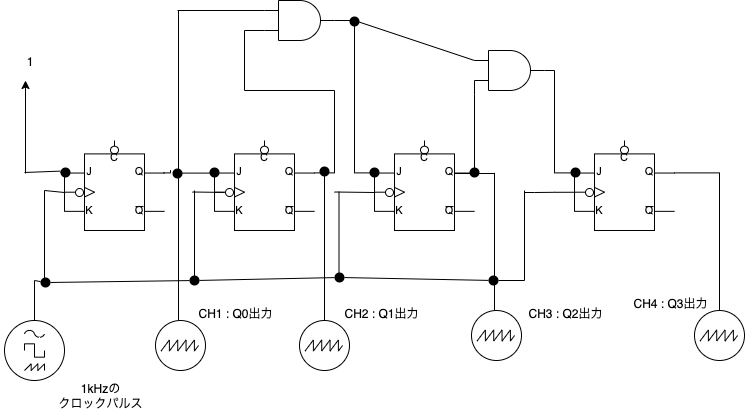

The diagram above was exported from draw.io. Its source (the exported page's mxGraphModel, read from the mxfile embedded in the PNG):
<mxGraphModel dx="872" dy="589" grid="0" gridSize="10" guides="1" tooltips="1" connect="1" arrows="1" fold="1" page="1" pageScale="1" pageWidth="827" pageHeight="1169" math="0" shadow="0">
  <root>
    <mxCell id="0" />
    <mxCell id="1" parent="0" />
    <mxCell id="f4ML7pkum8IvRiTOveHO-10" style="edgeStyle=orthogonalEdgeStyle;rounded=0;orthogonalLoop=1;jettySize=auto;html=1;exitX=1;exitY=0.36;exitDx=0;exitDy=0;exitPerimeter=0;entryX=0;entryY=0.36;entryDx=0;entryDy=0;entryPerimeter=0;endArrow=none;endFill=0;startArrow=none;" edge="1" parent="1">
      <mxGeometry relative="1" as="geometry">
        <mxPoint x="187" y="242.60000000000002" as="sourcePoint" />
        <mxPoint x="220" y="245.39999999999998" as="targetPoint" />
      </mxGeometry>
    </mxCell>
    <mxCell id="f4ML7pkum8IvRiTOveHO-1" value="" style="verticalLabelPosition=bottom;shadow=0;dashed=0;align=center;html=1;verticalAlign=top;shape=mxgraph.electrical.logic_gates.jk_flip-flop_with_clear_2;" vertex="1" parent="1">
      <mxGeometry x="70" y="210" width="100" height="90" as="geometry" />
    </mxCell>
    <mxCell id="f4ML7pkum8IvRiTOveHO-35" style="edgeStyle=orthogonalEdgeStyle;rounded=0;orthogonalLoop=1;jettySize=auto;html=1;exitX=1;exitY=0.36;exitDx=0;exitDy=0;exitPerimeter=0;entryX=0;entryY=0.75;entryDx=0;entryDy=0;entryPerimeter=0;endArrow=none;endFill=0;" edge="1" parent="1" source="f4ML7pkum8IvRiTOveHO-2" target="f4ML7pkum8IvRiTOveHO-30">
      <mxGeometry relative="1" as="geometry" />
    </mxCell>
    <mxCell id="f4ML7pkum8IvRiTOveHO-2" value="" style="verticalLabelPosition=bottom;shadow=0;dashed=0;align=center;html=1;verticalAlign=top;shape=mxgraph.electrical.logic_gates.jk_flip-flop_with_clear_2;" vertex="1" parent="1">
      <mxGeometry x="220" y="210" width="100" height="90" as="geometry" />
    </mxCell>
    <mxCell id="f4ML7pkum8IvRiTOveHO-42" style="edgeStyle=orthogonalEdgeStyle;rounded=0;orthogonalLoop=1;jettySize=auto;html=1;exitX=0;exitY=0.575;exitDx=0;exitDy=0;exitPerimeter=0;endArrow=none;endFill=0;" edge="1" parent="1" source="f4ML7pkum8IvRiTOveHO-5">
      <mxGeometry relative="1" as="geometry">
        <mxPoint x="540" y="262" as="targetPoint" />
      </mxGeometry>
    </mxCell>
    <mxCell id="f4ML7pkum8IvRiTOveHO-63" style="edgeStyle=orthogonalEdgeStyle;rounded=0;orthogonalLoop=1;jettySize=auto;html=1;exitX=1;exitY=0.36;exitDx=0;exitDy=0;exitPerimeter=0;entryX=0.5;entryY=0;entryDx=0;entryDy=0;entryPerimeter=0;endArrow=none;endFill=0;" edge="1" parent="1" source="f4ML7pkum8IvRiTOveHO-5" target="f4ML7pkum8IvRiTOveHO-43">
      <mxGeometry relative="1" as="geometry" />
    </mxCell>
    <mxCell id="f4ML7pkum8IvRiTOveHO-5" value="" style="verticalLabelPosition=bottom;shadow=0;dashed=0;align=center;html=1;verticalAlign=top;shape=mxgraph.electrical.logic_gates.jk_flip-flop_with_clear_2;" vertex="1" parent="1">
      <mxGeometry x="580" y="210" width="100" height="90" as="geometry" />
    </mxCell>
    <mxCell id="f4ML7pkum8IvRiTOveHO-40" style="edgeStyle=orthogonalEdgeStyle;rounded=0;orthogonalLoop=1;jettySize=auto;html=1;exitX=1;exitY=0.36;exitDx=0;exitDy=0;exitPerimeter=0;entryX=0;entryY=0.75;entryDx=0;entryDy=0;entryPerimeter=0;endArrow=none;endFill=0;" edge="1" parent="1" source="f4ML7pkum8IvRiTOveHO-6" target="f4ML7pkum8IvRiTOveHO-29">
      <mxGeometry relative="1" as="geometry">
        <Array as="points">
          <mxPoint x="480" y="164" />
          <mxPoint x="480" y="164" />
        </Array>
      </mxGeometry>
    </mxCell>
    <mxCell id="f4ML7pkum8IvRiTOveHO-6" value="" style="verticalLabelPosition=bottom;shadow=0;dashed=0;align=center;html=1;verticalAlign=top;shape=mxgraph.electrical.logic_gates.jk_flip-flop_with_clear_2;" vertex="1" parent="1">
      <mxGeometry x="380" y="210" width="100" height="90" as="geometry" />
    </mxCell>
    <mxCell id="f4ML7pkum8IvRiTOveHO-11" value="" style="perimeter=ellipsePerimeter;verticalLabelPosition=bottom;shadow=0;dashed=0;align=center;html=1;verticalAlign=top;shape=mxgraph.electrical.instruments.oscilloscope;" vertex="1" parent="1">
      <mxGeometry x="161" y="390" width="50" height="50" as="geometry" />
    </mxCell>
    <mxCell id="f4ML7pkum8IvRiTOveHO-12" value="" style="perimeter=ellipsePerimeter;verticalLabelPosition=bottom;shadow=0;dashed=0;align=center;html=1;verticalAlign=top;shape=mxgraph.electrical.instruments.oscilloscope;" vertex="1" parent="1">
      <mxGeometry x="305" y="390" width="50" height="50" as="geometry" />
    </mxCell>
    <mxCell id="f4ML7pkum8IvRiTOveHO-13" value="" style="perimeter=ellipsePerimeter;verticalLabelPosition=bottom;shadow=0;dashed=0;align=center;html=1;verticalAlign=top;shape=mxgraph.electrical.instruments.oscilloscope;" vertex="1" parent="1">
      <mxGeometry x="477" y="380" width="50" height="50" as="geometry" />
    </mxCell>
    <mxCell id="f4ML7pkum8IvRiTOveHO-14" value="" style="perimeter=ellipsePerimeter;verticalLabelPosition=bottom;shadow=0;dashed=0;align=center;html=1;verticalAlign=top;shape=mxgraph.electrical.instruments.signal_generator;" vertex="1" parent="1">
      <mxGeometry x="10" y="390" width="60" height="60" as="geometry" />
    </mxCell>
    <mxCell id="f4ML7pkum8IvRiTOveHO-15" value="" style="endArrow=none;html=1;rounded=0;" edge="1" parent="1">
      <mxGeometry width="50" height="50" relative="1" as="geometry">
        <mxPoint x="40" y="390" as="sourcePoint" />
        <mxPoint x="40" y="350" as="targetPoint" />
      </mxGeometry>
    </mxCell>
    <mxCell id="f4ML7pkum8IvRiTOveHO-16" value="" style="endArrow=none;html=1;rounded=0;startArrow=none;" edge="1" parent="1" source="f4ML7pkum8IvRiTOveHO-68">
      <mxGeometry width="50" height="50" relative="1" as="geometry">
        <mxPoint x="40" y="350" as="sourcePoint" />
        <mxPoint x="530" y="350" as="targetPoint" />
      </mxGeometry>
    </mxCell>
    <mxCell id="f4ML7pkum8IvRiTOveHO-18" value="" style="endArrow=none;html=1;rounded=0;" edge="1" parent="1">
      <mxGeometry width="50" height="50" relative="1" as="geometry">
        <mxPoint x="50" y="350" as="sourcePoint" />
        <mxPoint x="50" y="260" as="targetPoint" />
      </mxGeometry>
    </mxCell>
    <mxCell id="f4ML7pkum8IvRiTOveHO-19" value="" style="endArrow=none;html=1;rounded=0;" edge="1" parent="1">
      <mxGeometry width="50" height="50" relative="1" as="geometry">
        <mxPoint x="50" y="260" as="sourcePoint" />
        <mxPoint x="70" y="262" as="targetPoint" />
      </mxGeometry>
    </mxCell>
    <mxCell id="f4ML7pkum8IvRiTOveHO-20" value="" style="endArrow=none;html=1;rounded=0;" edge="1" parent="1">
      <mxGeometry width="50" height="50" relative="1" as="geometry">
        <mxPoint x="200" y="350" as="sourcePoint" />
        <mxPoint x="200" y="260" as="targetPoint" />
      </mxGeometry>
    </mxCell>
    <mxCell id="f4ML7pkum8IvRiTOveHO-22" value="" style="endArrow=none;html=1;rounded=0;startArrow=none;" edge="1" parent="1" source="f4ML7pkum8IvRiTOveHO-48">
      <mxGeometry width="50" height="50" relative="1" as="geometry">
        <mxPoint x="198" y="261.5" as="sourcePoint" />
        <mxPoint x="238" y="262" as="targetPoint" />
      </mxGeometry>
    </mxCell>
    <mxCell id="f4ML7pkum8IvRiTOveHO-23" value="" style="endArrow=none;html=1;rounded=0;" edge="1" parent="1">
      <mxGeometry width="50" height="50" relative="1" as="geometry">
        <mxPoint x="344.5" y="351" as="sourcePoint" />
        <mxPoint x="344.5" y="261" as="targetPoint" />
      </mxGeometry>
    </mxCell>
    <mxCell id="f4ML7pkum8IvRiTOveHO-24" value="" style="endArrow=none;html=1;rounded=0;" edge="1" parent="1">
      <mxGeometry width="50" height="50" relative="1" as="geometry">
        <mxPoint x="340" y="261.5" as="sourcePoint" />
        <mxPoint x="380" y="262" as="targetPoint" />
      </mxGeometry>
    </mxCell>
    <mxCell id="f4ML7pkum8IvRiTOveHO-25" value="" style="endArrow=none;html=1;rounded=0;" edge="1" parent="1">
      <mxGeometry width="50" height="50" relative="1" as="geometry">
        <mxPoint x="530" y="350" as="sourcePoint" />
        <mxPoint x="530" y="260" as="targetPoint" />
      </mxGeometry>
    </mxCell>
    <mxCell id="f4ML7pkum8IvRiTOveHO-27" value="" style="endArrow=none;html=1;rounded=0;" edge="1" parent="1">
      <mxGeometry width="50" height="50" relative="1" as="geometry">
        <mxPoint x="530" y="262" as="sourcePoint" />
        <mxPoint x="540" y="262" as="targetPoint" />
      </mxGeometry>
    </mxCell>
    <mxCell id="f4ML7pkum8IvRiTOveHO-61" style="edgeStyle=orthogonalEdgeStyle;rounded=0;orthogonalLoop=1;jettySize=auto;html=1;exitX=1;exitY=0.5;exitDx=0;exitDy=0;exitPerimeter=0;entryX=0;entryY=0.36;entryDx=0;entryDy=0;entryPerimeter=0;endArrow=none;endFill=0;" edge="1" parent="1" source="f4ML7pkum8IvRiTOveHO-29" target="f4ML7pkum8IvRiTOveHO-5">
      <mxGeometry relative="1" as="geometry">
        <Array as="points">
          <mxPoint x="560" y="140" />
          <mxPoint x="560" y="242" />
        </Array>
      </mxGeometry>
    </mxCell>
    <mxCell id="f4ML7pkum8IvRiTOveHO-29" value="" style="verticalLabelPosition=bottom;shadow=0;dashed=0;align=center;html=1;verticalAlign=top;shape=mxgraph.electrical.logic_gates.logic_gate;operation=and;" vertex="1" parent="1">
      <mxGeometry x="480" y="120" width="70" height="40" as="geometry" />
    </mxCell>
    <mxCell id="f4ML7pkum8IvRiTOveHO-33" style="edgeStyle=orthogonalEdgeStyle;rounded=0;orthogonalLoop=1;jettySize=auto;html=1;exitX=0;exitY=0.25;exitDx=0;exitDy=0;exitPerimeter=0;endArrow=none;endFill=0;" edge="1" parent="1" source="f4ML7pkum8IvRiTOveHO-30">
      <mxGeometry relative="1" as="geometry">
        <mxPoint x="183" y="80" as="targetPoint" />
        <mxPoint x="263" y="80" as="sourcePoint" />
      </mxGeometry>
    </mxCell>
    <mxCell id="f4ML7pkum8IvRiTOveHO-37" style="edgeStyle=orthogonalEdgeStyle;rounded=0;orthogonalLoop=1;jettySize=auto;html=1;exitX=1;exitY=0.5;exitDx=0;exitDy=0;exitPerimeter=0;endArrow=none;endFill=0;entryX=0;entryY=0.36;entryDx=0;entryDy=0;entryPerimeter=0;" edge="1" parent="1" target="f4ML7pkum8IvRiTOveHO-6">
      <mxGeometry relative="1" as="geometry">
        <mxPoint x="340" y="90" as="sourcePoint" />
        <mxPoint x="367" y="240" as="targetPoint" />
      </mxGeometry>
    </mxCell>
    <mxCell id="f4ML7pkum8IvRiTOveHO-30" value="" style="verticalLabelPosition=bottom;shadow=0;dashed=0;align=center;html=1;verticalAlign=top;shape=mxgraph.electrical.logic_gates.logic_gate;operation=and;" vertex="1" parent="1">
      <mxGeometry x="270" y="70" width="70" height="40" as="geometry" />
    </mxCell>
    <mxCell id="f4ML7pkum8IvRiTOveHO-31" value="" style="endArrow=none;html=1;rounded=0;" edge="1" parent="1">
      <mxGeometry width="50" height="50" relative="1" as="geometry">
        <mxPoint x="184" y="390" as="sourcePoint" />
        <mxPoint x="184" y="80" as="targetPoint" />
      </mxGeometry>
    </mxCell>
    <mxCell id="f4ML7pkum8IvRiTOveHO-36" value="" style="endArrow=none;html=1;rounded=0;exitX=0.5;exitY=0;exitDx=0;exitDy=0;exitPerimeter=0;" edge="1" parent="1" source="f4ML7pkum8IvRiTOveHO-12">
      <mxGeometry width="50" height="50" relative="1" as="geometry">
        <mxPoint x="330" y="380" as="sourcePoint" />
        <mxPoint x="330" y="240" as="targetPoint" />
      </mxGeometry>
    </mxCell>
    <mxCell id="f4ML7pkum8IvRiTOveHO-38" value="" style="endArrow=none;html=1;rounded=0;entryX=0;entryY=0.25;entryDx=0;entryDy=0;entryPerimeter=0;" edge="1" parent="1" target="f4ML7pkum8IvRiTOveHO-29">
      <mxGeometry width="50" height="50" relative="1" as="geometry">
        <mxPoint x="360" y="90" as="sourcePoint" />
        <mxPoint x="414" y="40" as="targetPoint" />
      </mxGeometry>
    </mxCell>
    <mxCell id="f4ML7pkum8IvRiTOveHO-41" value="" style="endArrow=none;html=1;rounded=0;entryX=1;entryY=0.36;entryDx=0;entryDy=0;entryPerimeter=0;" edge="1" parent="1">
      <mxGeometry width="50" height="50" relative="1" as="geometry">
        <mxPoint x="500" y="380" as="sourcePoint" />
        <mxPoint x="500" y="242.39999999999998" as="targetPoint" />
      </mxGeometry>
    </mxCell>
    <mxCell id="f4ML7pkum8IvRiTOveHO-43" value="" style="perimeter=ellipsePerimeter;verticalLabelPosition=bottom;shadow=0;dashed=0;align=center;html=1;verticalAlign=top;shape=mxgraph.electrical.instruments.oscilloscope;" vertex="1" parent="1">
      <mxGeometry x="700" y="380" width="50" height="50" as="geometry" />
    </mxCell>
    <mxCell id="f4ML7pkum8IvRiTOveHO-44" value="" style="verticalLabelPosition=bottom;shadow=0;dashed=0;align=center;html=1;verticalAlign=top;shape=mxgraph.electrical.logic_gates.inverting_contact;" vertex="1" parent="1">
      <mxGeometry x="390" y="257" width="10" height="10" as="geometry" />
    </mxCell>
    <mxCell id="f4ML7pkum8IvRiTOveHO-45" value="" style="verticalLabelPosition=bottom;shadow=0;dashed=0;align=center;html=1;verticalAlign=top;shape=mxgraph.electrical.logic_gates.inverting_contact;" vertex="1" parent="1">
      <mxGeometry x="590" y="257" width="10" height="10" as="geometry" />
    </mxCell>
    <mxCell id="f4ML7pkum8IvRiTOveHO-47" value="" style="verticalLabelPosition=bottom;shadow=0;dashed=0;align=center;html=1;verticalAlign=top;shape=mxgraph.electrical.logic_gates.inverting_contact;" vertex="1" parent="1">
      <mxGeometry x="80" y="257" width="10" height="10" as="geometry" />
    </mxCell>
    <mxCell id="f4ML7pkum8IvRiTOveHO-48" value="" style="verticalLabelPosition=bottom;shadow=0;dashed=0;align=center;html=1;verticalAlign=top;shape=mxgraph.electrical.logic_gates.inverting_contact;" vertex="1" parent="1">
      <mxGeometry x="230" y="257" width="10" height="10" as="geometry" />
    </mxCell>
    <mxCell id="f4ML7pkum8IvRiTOveHO-49" value="" style="endArrow=none;html=1;rounded=0;" edge="1" parent="1" target="f4ML7pkum8IvRiTOveHO-48">
      <mxGeometry width="50" height="50" relative="1" as="geometry">
        <mxPoint x="198" y="261.5" as="sourcePoint" />
        <mxPoint x="238" y="262" as="targetPoint" />
      </mxGeometry>
    </mxCell>
    <mxCell id="f4ML7pkum8IvRiTOveHO-50" value="" style="endArrow=none;html=1;rounded=0;" edge="1" parent="1">
      <mxGeometry width="50" height="50" relative="1" as="geometry">
        <mxPoint x="460" y="243" as="sourcePoint" />
        <mxPoint x="500" y="243" as="targetPoint" />
      </mxGeometry>
    </mxCell>
    <mxCell id="f4ML7pkum8IvRiTOveHO-56" style="edgeStyle=orthogonalEdgeStyle;rounded=0;orthogonalLoop=1;jettySize=auto;html=1;exitX=0;exitY=0.36;exitDx=0;exitDy=0;exitPerimeter=0;entryX=0;entryY=0.79;entryDx=0;entryDy=0;entryPerimeter=0;endArrow=none;endFill=0;" edge="1" parent="1" source="f4ML7pkum8IvRiTOveHO-1" target="f4ML7pkum8IvRiTOveHO-1">
      <mxGeometry relative="1" as="geometry" />
    </mxCell>
    <mxCell id="f4ML7pkum8IvRiTOveHO-57" value="" style="endArrow=classic;html=1;rounded=0;" edge="1" parent="1">
      <mxGeometry width="50" height="50" relative="1" as="geometry">
        <mxPoint x="31" y="243" as="sourcePoint" />
        <mxPoint x="31" y="150" as="targetPoint" />
      </mxGeometry>
    </mxCell>
    <mxCell id="f4ML7pkum8IvRiTOveHO-58" value="" style="endArrow=none;html=1;rounded=0;entryX=0;entryY=0.36;entryDx=0;entryDy=0;entryPerimeter=0;startArrow=none;" edge="1" parent="1" source="f4ML7pkum8IvRiTOveHO-79" target="f4ML7pkum8IvRiTOveHO-1">
      <mxGeometry width="50" height="50" relative="1" as="geometry">
        <mxPoint x="30" y="242" as="sourcePoint" />
        <mxPoint x="80" y="185" as="targetPoint" />
      </mxGeometry>
    </mxCell>
    <mxCell id="f4ML7pkum8IvRiTOveHO-59" style="edgeStyle=orthogonalEdgeStyle;rounded=0;orthogonalLoop=1;jettySize=auto;html=1;exitX=0;exitY=0.36;exitDx=0;exitDy=0;exitPerimeter=0;entryX=0;entryY=0.79;entryDx=0;entryDy=0;entryPerimeter=0;endArrow=none;endFill=0;" edge="1" parent="1" source="f4ML7pkum8IvRiTOveHO-2" target="f4ML7pkum8IvRiTOveHO-2">
      <mxGeometry relative="1" as="geometry" />
    </mxCell>
    <mxCell id="f4ML7pkum8IvRiTOveHO-60" style="edgeStyle=orthogonalEdgeStyle;rounded=0;orthogonalLoop=1;jettySize=auto;html=1;exitX=0;exitY=0.36;exitDx=0;exitDy=0;exitPerimeter=0;entryX=0;entryY=0.79;entryDx=0;entryDy=0;entryPerimeter=0;endArrow=none;endFill=0;" edge="1" parent="1" source="f4ML7pkum8IvRiTOveHO-6" target="f4ML7pkum8IvRiTOveHO-6">
      <mxGeometry relative="1" as="geometry" />
    </mxCell>
    <mxCell id="f4ML7pkum8IvRiTOveHO-62" style="edgeStyle=orthogonalEdgeStyle;rounded=0;orthogonalLoop=1;jettySize=auto;html=1;exitX=0;exitY=0.36;exitDx=0;exitDy=0;exitPerimeter=0;entryX=0;entryY=0.79;entryDx=0;entryDy=0;entryPerimeter=0;endArrow=none;endFill=0;" edge="1" parent="1" source="f4ML7pkum8IvRiTOveHO-5" target="f4ML7pkum8IvRiTOveHO-5">
      <mxGeometry relative="1" as="geometry" />
    </mxCell>
    <mxCell id="f4ML7pkum8IvRiTOveHO-66" value="" style="ellipse;whiteSpace=wrap;html=1;aspect=fixed;strokeColor=none;fillColor=#000000;gradientColor=none;" vertex="1" parent="1">
      <mxGeometry x="375" y="237" width="10" height="10" as="geometry" />
    </mxCell>
    <mxCell id="f4ML7pkum8IvRiTOveHO-67" value="" style="ellipse;whiteSpace=wrap;html=1;aspect=fixed;strokeColor=none;fillColor=#000000;gradientColor=none;" vertex="1" parent="1">
      <mxGeometry x="576" y="237" width="10" height="10" as="geometry" />
    </mxCell>
    <mxCell id="f4ML7pkum8IvRiTOveHO-68" value="" style="ellipse;whiteSpace=wrap;html=1;aspect=fixed;strokeColor=none;fillColor=#000000;gradientColor=none;" vertex="1" parent="1">
      <mxGeometry x="494" y="345" width="10" height="10" as="geometry" />
    </mxCell>
    <mxCell id="f4ML7pkum8IvRiTOveHO-71" value="" style="endArrow=none;html=1;rounded=0;startArrow=none;" edge="1" parent="1" source="f4ML7pkum8IvRiTOveHO-72" target="f4ML7pkum8IvRiTOveHO-68">
      <mxGeometry width="50" height="50" relative="1" as="geometry">
        <mxPoint x="40" y="350" as="sourcePoint" />
        <mxPoint x="530" y="350" as="targetPoint" />
      </mxGeometry>
    </mxCell>
    <mxCell id="f4ML7pkum8IvRiTOveHO-72" value="" style="ellipse;whiteSpace=wrap;html=1;aspect=fixed;strokeColor=none;fillColor=#000000;gradientColor=none;" vertex="1" parent="1">
      <mxGeometry x="340" y="342" width="10" height="10" as="geometry" />
    </mxCell>
    <mxCell id="f4ML7pkum8IvRiTOveHO-73" value="" style="endArrow=none;html=1;rounded=0;startArrow=none;" edge="1" parent="1" source="f4ML7pkum8IvRiTOveHO-74" target="f4ML7pkum8IvRiTOveHO-72">
      <mxGeometry width="50" height="50" relative="1" as="geometry">
        <mxPoint x="40" y="350" as="sourcePoint" />
        <mxPoint x="494" y="350" as="targetPoint" />
      </mxGeometry>
    </mxCell>
    <mxCell id="f4ML7pkum8IvRiTOveHO-74" value="" style="ellipse;whiteSpace=wrap;html=1;aspect=fixed;strokeColor=none;fillColor=#000000;gradientColor=none;" vertex="1" parent="1">
      <mxGeometry x="195" y="345" width="10" height="10" as="geometry" />
    </mxCell>
    <mxCell id="f4ML7pkum8IvRiTOveHO-75" value="" style="endArrow=none;html=1;rounded=0;startArrow=none;" edge="1" parent="1" source="f4ML7pkum8IvRiTOveHO-77" target="f4ML7pkum8IvRiTOveHO-74">
      <mxGeometry width="50" height="50" relative="1" as="geometry">
        <mxPoint x="40" y="350" as="sourcePoint" />
        <mxPoint x="340.0002418529202" y="347.0491779489877" as="targetPoint" />
      </mxGeometry>
    </mxCell>
    <mxCell id="f4ML7pkum8IvRiTOveHO-77" value="" style="ellipse;whiteSpace=wrap;html=1;aspect=fixed;strokeColor=none;fillColor=#000000;gradientColor=none;" vertex="1" parent="1">
      <mxGeometry x="46" y="347" width="10" height="10" as="geometry" />
    </mxCell>
    <mxCell id="f4ML7pkum8IvRiTOveHO-78" value="" style="endArrow=none;html=1;rounded=0;" edge="1" parent="1" target="f4ML7pkum8IvRiTOveHO-77">
      <mxGeometry width="50" height="50" relative="1" as="geometry">
        <mxPoint x="40" y="350" as="sourcePoint" />
        <mxPoint x="195" y="350" as="targetPoint" />
      </mxGeometry>
    </mxCell>
    <mxCell id="f4ML7pkum8IvRiTOveHO-79" value="" style="ellipse;whiteSpace=wrap;html=1;aspect=fixed;strokeColor=none;fillColor=#000000;gradientColor=none;" vertex="1" parent="1">
      <mxGeometry x="66" y="237" width="10" height="10" as="geometry" />
    </mxCell>
    <mxCell id="f4ML7pkum8IvRiTOveHO-80" value="" style="endArrow=none;html=1;rounded=0;entryX=0;entryY=0.36;entryDx=0;entryDy=0;entryPerimeter=0;" edge="1" parent="1" target="f4ML7pkum8IvRiTOveHO-79">
      <mxGeometry width="50" height="50" relative="1" as="geometry">
        <mxPoint x="30" y="242" as="sourcePoint" />
        <mxPoint x="70" y="242.39999999999998" as="targetPoint" />
      </mxGeometry>
    </mxCell>
    <mxCell id="f4ML7pkum8IvRiTOveHO-81" value="" style="ellipse;whiteSpace=wrap;html=1;aspect=fixed;strokeColor=none;fillColor=#000000;gradientColor=none;" vertex="1" parent="1">
      <mxGeometry x="215" y="237" width="10" height="10" as="geometry" />
    </mxCell>
    <mxCell id="f4ML7pkum8IvRiTOveHO-82" value="" style="ellipse;whiteSpace=wrap;html=1;aspect=fixed;strokeColor=none;fillColor=#000000;gradientColor=none;" vertex="1" parent="1">
      <mxGeometry x="355" y="86" width="10" height="10" as="geometry" />
    </mxCell>
    <mxCell id="f4ML7pkum8IvRiTOveHO-84" value="" style="ellipse;whiteSpace=wrap;html=1;aspect=fixed;strokeColor=none;fillColor=#000000;gradientColor=none;" vertex="1" parent="1">
      <mxGeometry x="475" y="237" width="10" height="10" as="geometry" />
    </mxCell>
    <mxCell id="f4ML7pkum8IvRiTOveHO-85" value="" style="ellipse;whiteSpace=wrap;html=1;aspect=fixed;strokeColor=none;fillColor=#000000;gradientColor=none;" vertex="1" parent="1">
      <mxGeometry x="325" y="236" width="10" height="10" as="geometry" />
    </mxCell>
    <mxCell id="f4ML7pkum8IvRiTOveHO-87" value="" style="ellipse;whiteSpace=wrap;html=1;aspect=fixed;strokeColor=none;fillColor=#000000;gradientColor=none;" vertex="1" parent="1">
      <mxGeometry x="178" y="238" width="10" height="10" as="geometry" />
    </mxCell>
    <mxCell id="f4ML7pkum8IvRiTOveHO-88" value="" style="edgeStyle=orthogonalEdgeStyle;rounded=0;orthogonalLoop=1;jettySize=auto;html=1;exitX=1;exitY=0.36;exitDx=0;exitDy=0;exitPerimeter=0;entryX=0;entryY=0.36;entryDx=0;entryDy=0;entryPerimeter=0;endArrow=none;endFill=0;" edge="1" parent="1">
      <mxGeometry relative="1" as="geometry">
        <mxPoint x="169" y="242.39999999999998" as="sourcePoint" />
        <mxPoint x="176" y="239.60000000000002" as="targetPoint" />
      </mxGeometry>
    </mxCell>
    <mxCell id="f4ML7pkum8IvRiTOveHO-89" value="1kHzの&lt;br&gt;クロックパルス" style="text;html=1;resizable=0;autosize=1;align=center;verticalAlign=middle;points=[];fillColor=none;strokeColor=none;rounded=0;" vertex="1" parent="1">
      <mxGeometry x="59" y="450" width="93" height="32" as="geometry" />
    </mxCell>
    <mxCell id="f4ML7pkum8IvRiTOveHO-90" value="CH1 : Q0出力" style="text;html=1;resizable=0;autosize=1;align=center;verticalAlign=middle;points=[];fillColor=none;strokeColor=none;rounded=0;" vertex="1" parent="1">
      <mxGeometry x="199" y="375" width="84" height="18" as="geometry" />
    </mxCell>
    <mxCell id="f4ML7pkum8IvRiTOveHO-91" value="CH2 : Q1出力&lt;span style=&quot;color: rgba(0 , 0 , 0 , 0) ; font-family: monospace ; font-size: 0px&quot;&gt;%3CmxGraphModel%3E%3Croot%3E%3CmxCell%20id%3D%220%22%2F%3E%3CmxCell%20id%3D%221%22%20parent%3D%220%22%2F%3E%3CmxCell%20id%3D%222%22%20value%3D%22CH1%20%3A%20Q0%E5%87%BA%E5%8A%9B%22%20style%3D%22text%3Bhtml%3D1%3Bresizable%3D0%3Bautosize%3D1%3Balign%3Dcenter%3BverticalAlign%3Dmiddle%3Bpoints%3D%5B%5D%3BfillColor%3Dnone%3BstrokeColor%3Dnone%3Brounded%3D0%3B%22%20vertex%3D%221%22%20parent%3D%221%22%3E%3CmxGeometry%20x%3D%22199%22%20y%3D%22375%22%20width%3D%2284%22%20height%3D%2218%22%20as%3D%22geometry%22%2F%3E%3C%2FmxCell%3E%3C%2Froot%3E%3C%2FmxGraphModel%3E&lt;/span&gt;" style="text;html=1;resizable=0;autosize=1;align=center;verticalAlign=middle;points=[];fillColor=none;strokeColor=none;rounded=0;" vertex="1" parent="1">
      <mxGeometry x="345" y="373" width="84" height="22" as="geometry" />
    </mxCell>
    <mxCell id="f4ML7pkum8IvRiTOveHO-92" value="CH3 : Q2出力" style="text;html=1;resizable=0;autosize=1;align=center;verticalAlign=middle;points=[];fillColor=none;strokeColor=none;rounded=0;" vertex="1" parent="1">
      <mxGeometry x="529" y="375" width="84" height="18" as="geometry" />
    </mxCell>
    <mxCell id="f4ML7pkum8IvRiTOveHO-93" value="CH4 : Q3出力" style="text;html=1;resizable=0;autosize=1;align=center;verticalAlign=middle;points=[];fillColor=none;strokeColor=none;rounded=0;" vertex="1" parent="1">
      <mxGeometry x="634" y="365" width="84" height="18" as="geometry" />
    </mxCell>
    <mxCell id="f4ML7pkum8IvRiTOveHO-94" value="1" style="text;html=1;strokeColor=none;fillColor=none;align=center;verticalAlign=middle;whiteSpace=wrap;rounded=0;" vertex="1" parent="1">
      <mxGeometry x="6" y="117" width="60" height="30" as="geometry" />
    </mxCell>
  </root>
</mxGraphModel>